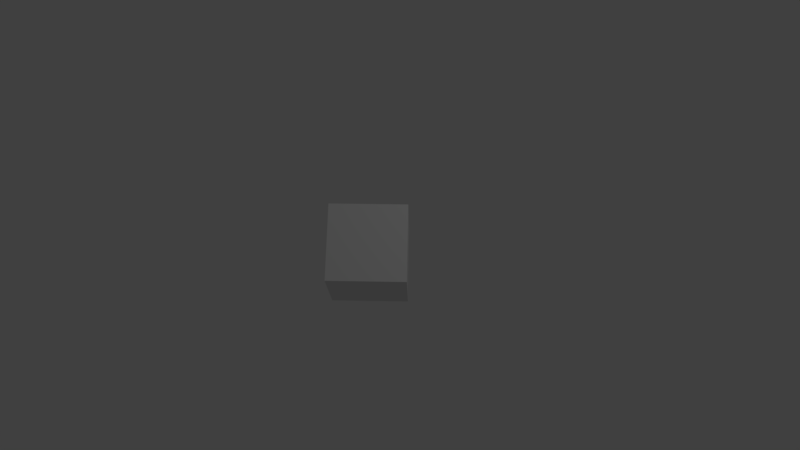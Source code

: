 # Source: HexagonCube.blend  (saved by Blender 2.78.0; exported with 4.5.12 LTS)
import bpy
from mathutils import Matrix  # noqa: F401  (used for matrix-valued properties, if any)

bpy.ops.wm.read_factory_settings(use_empty=True)
scene = bpy.context.scene
scene.name = 'Scene'

# ---- collections
col_collection_1 = bpy.data.collections.new('Collection 1'); scene.collection.children.link(col_collection_1)

# ---- world
world_world = bpy.data.worlds.new('World'); scene.world = world_world
world_world.color = (0.05088, 0.05088, 0.05088)
world_world.use_sun_shadow = False
world_world.sun_shadow_jitter_overblur = 0.0
world_world.cycles.sampling_method = 'MANUAL'

# ---- cameras
cam_camera = bpy.data.cameras.new('Camera')
cam_camera.clip_end = 100.0
cam_camera.lens = 35.0
cam_camera.sensor_width = 32.0
cam_camera.sensor_height = 18.0
cam_camera.ortho_scale = 7.314
cam_camera.dof.focus_distance = 0.0
cam_camera.dof.aperture_fstop = 128.0

# ---- lights
light_lamp = bpy.data.lights.new('Lamp', 'POINT')
light_lamp.transmission_factor = 0.0
light_lamp.cutoff_distance = 30.0
light_lamp.energy = 100.0
light_lamp.shadow_buffer_clip_start = 1.001
light_lamp.shadow_soft_size = 0.1
light_lamp.shadow_maximum_resolution = 0.006
light_lamp.use_absolute_resolution = True

# ---- meshes
me_cube = bpy.data.meshes.new('Cube')
me_cube.from_pydata([(-0.7071, -0.7071, -1.414), (0.2929, -1.707, 5.96e-08), (-1.707, 0.2929, -5.96e-08), (-0.7071, -0.7071, 1.414), (0.7071, 0.7071, -1.414), (1.707, -0.2929, 5.96e-08), (-0.2929, 1.707, -5.96e-08), (0.7071, 0.7071, 1.414)], [], [(0, 1, 3, 2), (2, 3, 7, 6), (6, 7, 5, 4), (4, 5, 1, 0), (2, 6, 4, 0), (7, 3, 1, 5)])
me_cube.use_remesh_preserve_volume = False
me_cube.use_remesh_preserve_attributes = False
me_cube.use_mirror_vertex_groups = False
me_cube.update()

# ---- objects
ob_cube = bpy.data.objects.new('Cube', me_cube)
ob_lamp = bpy.data.objects.new('Lamp', light_lamp)
ob_camera = bpy.data.objects.new('Camera', cam_camera)

# ---- transforms, parenting, visibility, modifiers, constraints
ob_cube.location = (0.0, 0.0, 0.0)
ob_cube.scale = (0.5, 0.5, 0.5)
ob_cube.lineart.crease_threshold = 0.0
ob_lamp.location = (4.076, 1.005, 5.904)
ob_lamp.rotation_euler = (0.6503, 0.05522, 1.866)
ob_lamp.lock_rotations_4d = False
ob_lamp.empty_display_type = 'ARROWS'
ob_lamp.color = (0.0, 0.0, 0.0, 0.0)
ob_lamp.lineart.crease_threshold = 0.0
ob_camera.location = (7.481, -6.508, 5.344)
ob_camera.rotation_euler = (1.109, 0.0, 0.8149)
ob_camera.lock_rotations_4d = False
ob_camera.empty_display_type = 'ARROWS'
ob_camera.color = (0.0, 0.0, 0.0, 0.0)
ob_camera.display_type = 'WIRE'
ob_camera.lineart.crease_threshold = 0.0

# ---- collection membership
col_collection_1.objects.link(ob_cube)
col_collection_1.objects.link(ob_lamp)
col_collection_1.objects.link(ob_camera)

# ---- scene / render settings (as saved in the file)
scene.camera = ob_camera
scene.frame_start = 1; scene.frame_end = 250; scene.frame_set(1)
scene.render.engine = 'BLENDER_EEVEE_NEXT'
scene.render.resolution_percentage = 50
scene.render.dither_intensity = 0.0
scene.cycles.use_denoising = False
scene.cycles.samples = 128
scene.cycles.sampling_pattern = 'TABULATED_SOBOL'
scene.cycles.light_sampling_threshold = 0.0
scene.cycles.use_adaptive_sampling = False
scene.cycles.use_light_tree = False
scene.cycles.blur_glossy = 0.0
scene.cycles.sample_clamp_indirect = 0.0
scene.view_settings.view_transform = 'Standard'
bpy.context.view_layer.update()
